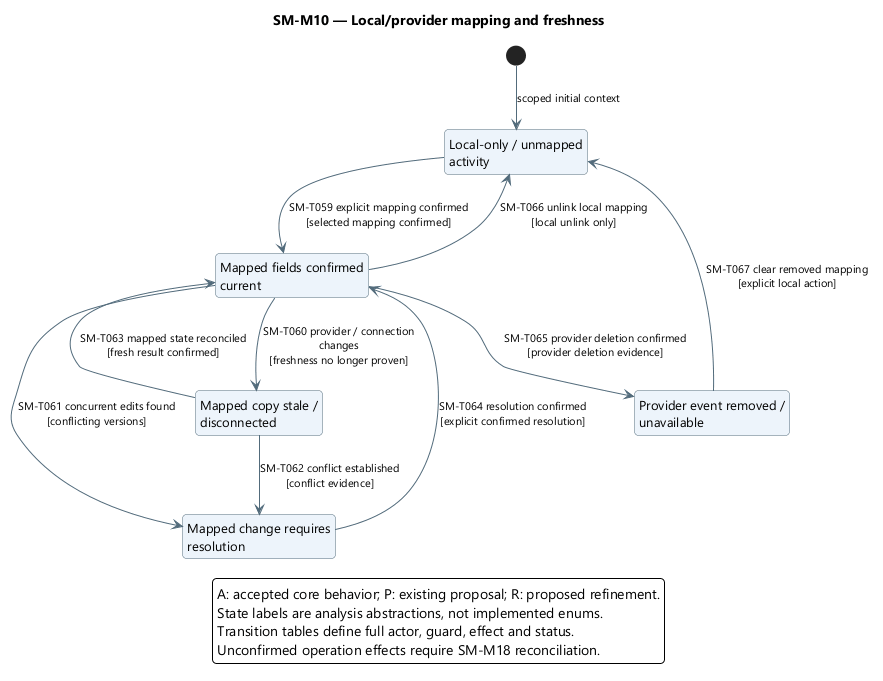

The diagram above was rendered by PlantUML. Its source (embedded in the PNG):
@startuml
' OWNER-MVP-2026-11-04 review: MVP core / cross-cutting. Core presentation/application/files or shared authority/recovery invariant remains applicable.
skinparam backgroundColor white
skinparam defaultFontName Segoe UI
skinparam defaultFontSize 13
skinparam shadowing false
skinparam roundcorner 8
skinparam ArrowColor #526B7B
skinparam ArrowFontSize 11
skinparam stateBackgroundColor #EDF4FB
skinparam stateBorderColor #526B7B
skinparam stateStartColor #163E52
skinparam stateEndColor #163E52
skinparam noteBackgroundColor #FFF3DF
skinparam noteBorderColor #B99557
skinparam nodesep 38
skinparam ranksep 48
hide empty description
top to bottom direction

title SM-M10 — Local/provider mapping and freshness
state "Local-only / unmapped\nactivity" as Local
state "Mapped fields confirmed\ncurrent" as Fresh
state "Mapped copy stale /\ndisconnected" as Stale
state "Mapped change requires\nresolution" as Conflict
state "Provider event removed /\nunavailable" as Removed
[*] --> Local : scoped initial context
Local --> Fresh : SM-T059 explicit mapping confirmed\n[selected mapping confirmed]
Fresh --> Stale : SM-T060 provider / connection\nchanges\n[freshness no longer proven]
Fresh --> Conflict : SM-T061 concurrent edits found\n[conflicting versions]
Stale --> Conflict : SM-T062 conflict established\n[conflict evidence]
Stale --> Fresh : SM-T063 mapped state reconciled\n[fresh result confirmed]
Conflict --> Fresh : SM-T064 resolution confirmed\n[explicit confirmed resolution]
Fresh --> Removed : SM-T065 provider deletion confirmed\n[provider deletion evidence]
Fresh --> Local : SM-T066 unlink local mapping\n[local unlink only]
Removed --> Local : SM-T067 clear removed mapping\n[explicit local action]
legend bottom
A: accepted core behavior; P: existing proposal; R: proposed refinement.
State labels are analysis abstractions, not implemented enums.
Transition tables define full actor, guard, effect and status.
Unconfirmed operation effects require SM-M18 reconciliation.
endlegend
@enduml